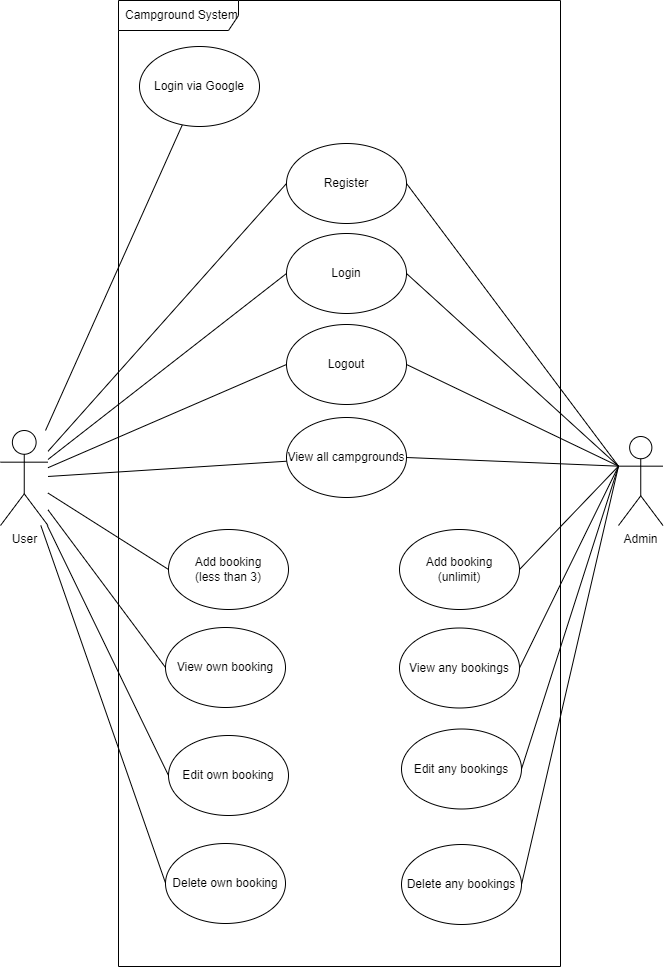

The diagram above was exported from draw.io. Its source (the exported page's mxGraphModel, read from the mxfile embedded in the PNG):
<mxGraphModel dx="741" dy="269" grid="0" gridSize="10" guides="1" tooltips="1" connect="1" arrows="1" fold="1" page="1" pageScale="1" pageWidth="850" pageHeight="1100" math="0" shadow="0">
  <root>
    <mxCell id="0" />
    <mxCell id="1" parent="0" />
    <mxCell id="EWQ9V3GCA-SFokxy7Z0--8" value="Campground System" style="shape=umlFrame;whiteSpace=wrap;html=1;width=120;height=30;boundedLbl=1;verticalAlign=middle;align=left;spacingLeft=5;" parent="1" vertex="1">
      <mxGeometry x="189" y="4" width="442" height="966" as="geometry" />
    </mxCell>
    <mxCell id="EWQ9V3GCA-SFokxy7Z0--10" style="edgeStyle=none;html=1;endArrow=none;endFill=0;" parent="1" source="ujacM72hbPPRqcnVeXHF-2" target="EWQ9V3GCA-SFokxy7Z0--4" edge="1">
      <mxGeometry relative="1" as="geometry" />
    </mxCell>
    <mxCell id="EWQ9V3GCA-SFokxy7Z0--11" style="edgeStyle=none;html=1;entryX=0;entryY=0.5;entryDx=0;entryDy=0;endArrow=none;endFill=0;" parent="1" source="ujacM72hbPPRqcnVeXHF-2" target="ujacM72hbPPRqcnVeXHF-6" edge="1">
      <mxGeometry relative="1" as="geometry" />
    </mxCell>
    <mxCell id="EWQ9V3GCA-SFokxy7Z0--12" style="edgeStyle=none;html=1;entryX=0;entryY=0.5;entryDx=0;entryDy=0;endArrow=none;endFill=0;" parent="1" source="ujacM72hbPPRqcnVeXHF-2" target="ujacM72hbPPRqcnVeXHF-7" edge="1">
      <mxGeometry relative="1" as="geometry" />
    </mxCell>
    <mxCell id="EWQ9V3GCA-SFokxy7Z0--13" style="edgeStyle=none;html=1;entryX=0;entryY=0.5;entryDx=0;entryDy=0;endArrow=none;endFill=0;" parent="1" source="ujacM72hbPPRqcnVeXHF-2" target="ujacM72hbPPRqcnVeXHF-8" edge="1">
      <mxGeometry relative="1" as="geometry" />
    </mxCell>
    <mxCell id="EWQ9V3GCA-SFokxy7Z0--14" style="edgeStyle=none;html=1;endArrow=none;endFill=0;" parent="1" source="ujacM72hbPPRqcnVeXHF-2" target="ujacM72hbPPRqcnVeXHF-14" edge="1">
      <mxGeometry relative="1" as="geometry" />
    </mxCell>
    <mxCell id="EWQ9V3GCA-SFokxy7Z0--15" style="edgeStyle=none;html=1;entryX=0;entryY=0.5;entryDx=0;entryDy=0;endArrow=none;endFill=0;" parent="1" source="ujacM72hbPPRqcnVeXHF-2" target="ujacM72hbPPRqcnVeXHF-9" edge="1">
      <mxGeometry relative="1" as="geometry" />
    </mxCell>
    <mxCell id="EWQ9V3GCA-SFokxy7Z0--16" style="edgeStyle=none;html=1;entryX=0;entryY=0.5;entryDx=0;entryDy=0;endArrow=none;endFill=0;" parent="1" source="ujacM72hbPPRqcnVeXHF-2" target="ujacM72hbPPRqcnVeXHF-10" edge="1">
      <mxGeometry relative="1" as="geometry" />
    </mxCell>
    <mxCell id="EWQ9V3GCA-SFokxy7Z0--17" style="edgeStyle=none;html=1;entryX=0;entryY=0.5;entryDx=0;entryDy=0;endArrow=none;endFill=0;" parent="1" source="ujacM72hbPPRqcnVeXHF-2" target="ujacM72hbPPRqcnVeXHF-12" edge="1">
      <mxGeometry relative="1" as="geometry" />
    </mxCell>
    <mxCell id="EWQ9V3GCA-SFokxy7Z0--18" style="edgeStyle=none;html=1;entryX=0.024;entryY=0.597;entryDx=0;entryDy=0;entryPerimeter=0;endArrow=none;endFill=0;" parent="1" source="ujacM72hbPPRqcnVeXHF-2" target="ujacM72hbPPRqcnVeXHF-13" edge="1">
      <mxGeometry relative="1" as="geometry" />
    </mxCell>
    <mxCell id="ujacM72hbPPRqcnVeXHF-2" value="User" style="shape=umlActor;verticalLabelPosition=bottom;verticalAlign=top;html=1;outlineConnect=0;" parent="1" vertex="1">
      <mxGeometry x="71" y="434" width="47.5" height="95" as="geometry" />
    </mxCell>
    <mxCell id="ujacM72hbPPRqcnVeXHF-17" style="edgeStyle=none;html=1;exitX=0;exitY=0.3333333333333333;exitDx=0;exitDy=0;exitPerimeter=0;entryX=1;entryY=0.5;entryDx=0;entryDy=0;endArrow=none;endFill=0;" parent="1" source="ujacM72hbPPRqcnVeXHF-3" target="ujacM72hbPPRqcnVeXHF-6" edge="1">
      <mxGeometry relative="1" as="geometry" />
    </mxCell>
    <mxCell id="ujacM72hbPPRqcnVeXHF-19" style="edgeStyle=none;html=1;exitX=0;exitY=0.3333333333333333;exitDx=0;exitDy=0;exitPerimeter=0;entryX=1;entryY=0.5;entryDx=0;entryDy=0;endArrow=none;endFill=0;" parent="1" source="ujacM72hbPPRqcnVeXHF-3" target="ujacM72hbPPRqcnVeXHF-8" edge="1">
      <mxGeometry relative="1" as="geometry" />
    </mxCell>
    <mxCell id="ujacM72hbPPRqcnVeXHF-20" style="edgeStyle=none;html=1;exitX=0;exitY=0.3333333333333333;exitDx=0;exitDy=0;exitPerimeter=0;entryX=1;entryY=0.5;entryDx=0;entryDy=0;endArrow=none;endFill=0;" parent="1" source="ujacM72hbPPRqcnVeXHF-3" target="ujacM72hbPPRqcnVeXHF-14" edge="1">
      <mxGeometry relative="1" as="geometry" />
    </mxCell>
    <mxCell id="ujacM72hbPPRqcnVeXHF-21" style="edgeStyle=none;html=1;exitX=0;exitY=0.3333333333333333;exitDx=0;exitDy=0;exitPerimeter=0;entryX=1;entryY=0.5;entryDx=0;entryDy=0;endArrow=none;endFill=0;" parent="1" source="ujacM72hbPPRqcnVeXHF-3" target="EWQ9V3GCA-SFokxy7Z0--7" edge="1">
      <mxGeometry relative="1" as="geometry" />
    </mxCell>
    <mxCell id="ujacM72hbPPRqcnVeXHF-22" style="edgeStyle=none;html=1;exitX=0;exitY=0.3333333333333333;exitDx=0;exitDy=0;exitPerimeter=0;entryX=1;entryY=0.5;entryDx=0;entryDy=0;endArrow=none;endFill=0;" parent="1" source="ujacM72hbPPRqcnVeXHF-3" target="ujacM72hbPPRqcnVeXHF-11" edge="1">
      <mxGeometry relative="1" as="geometry" />
    </mxCell>
    <mxCell id="ujacM72hbPPRqcnVeXHF-23" style="edgeStyle=none;html=1;exitX=0;exitY=0.3333333333333333;exitDx=0;exitDy=0;exitPerimeter=0;entryX=1;entryY=0.5;entryDx=0;entryDy=0;endArrow=none;endFill=0;" parent="1" source="ujacM72hbPPRqcnVeXHF-3" target="EWQ9V3GCA-SFokxy7Z0--5" edge="1">
      <mxGeometry relative="1" as="geometry" />
    </mxCell>
    <mxCell id="ujacM72hbPPRqcnVeXHF-24" style="edgeStyle=none;html=1;exitX=0;exitY=0.3333333333333333;exitDx=0;exitDy=0;exitPerimeter=0;entryX=1;entryY=0.5;entryDx=0;entryDy=0;endArrow=none;endFill=0;" parent="1" source="ujacM72hbPPRqcnVeXHF-3" target="EWQ9V3GCA-SFokxy7Z0--6" edge="1">
      <mxGeometry relative="1" as="geometry" />
    </mxCell>
    <mxCell id="ujacM72hbPPRqcnVeXHF-3" value="Admin" style="shape=umlActor;verticalLabelPosition=bottom;verticalAlign=top;html=1;outlineConnect=0;" parent="1" vertex="1">
      <mxGeometry x="689" y="440" width="44.5" height="89" as="geometry" />
    </mxCell>
    <mxCell id="ujacM72hbPPRqcnVeXHF-6" value="Register" style="ellipse;whiteSpace=wrap;html=1;" parent="1" vertex="1">
      <mxGeometry x="357" y="147" width="120" height="80" as="geometry" />
    </mxCell>
    <mxCell id="ujacM72hbPPRqcnVeXHF-7" value="Login" style="ellipse;whiteSpace=wrap;html=1;" parent="1" vertex="1">
      <mxGeometry x="357" y="237" width="120" height="80" as="geometry" />
    </mxCell>
    <mxCell id="ujacM72hbPPRqcnVeXHF-8" value="Logout" style="ellipse;whiteSpace=wrap;html=1;" parent="1" vertex="1">
      <mxGeometry x="357" y="328" width="120" height="80" as="geometry" />
    </mxCell>
    <mxCell id="EWQ9V3GCA-SFokxy7Z0--4" value="Login via Google" style="ellipse;whiteSpace=wrap;html=1;" parent="1" vertex="1">
      <mxGeometry x="210" y="50" width="120" height="80" as="geometry" />
    </mxCell>
    <mxCell id="ujacM72hbPPRqcnVeXHF-9" value="Add booking&lt;br&gt;(less than 3)" style="ellipse;whiteSpace=wrap;html=1;" parent="1" vertex="1">
      <mxGeometry x="239" y="533" width="120" height="80" as="geometry" />
    </mxCell>
    <mxCell id="ujacM72hbPPRqcnVeXHF-10" value="View own booking" style="ellipse;whiteSpace=wrap;html=1;" parent="1" vertex="1">
      <mxGeometry x="236" y="631" width="120" height="80" as="geometry" />
    </mxCell>
    <mxCell id="ujacM72hbPPRqcnVeXHF-11" value="View any bookings" style="ellipse;whiteSpace=wrap;html=1;" parent="1" vertex="1">
      <mxGeometry x="470" y="631.5" width="120" height="80" as="geometry" />
    </mxCell>
    <mxCell id="ujacM72hbPPRqcnVeXHF-12" value="Edit own booking" style="ellipse;whiteSpace=wrap;html=1;" parent="1" vertex="1">
      <mxGeometry x="239" y="739" width="120" height="80" as="geometry" />
    </mxCell>
    <mxCell id="ujacM72hbPPRqcnVeXHF-13" value="Delete own booking" style="ellipse;whiteSpace=wrap;html=1;" parent="1" vertex="1">
      <mxGeometry x="236" y="847" width="120" height="80" as="geometry" />
    </mxCell>
    <mxCell id="EWQ9V3GCA-SFokxy7Z0--5" value="Edit any bookings" style="ellipse;whiteSpace=wrap;html=1;" parent="1" vertex="1">
      <mxGeometry x="472" y="732.5" width="120" height="80" as="geometry" />
    </mxCell>
    <mxCell id="EWQ9V3GCA-SFokxy7Z0--6" value="Delete any bookings" style="ellipse;whiteSpace=wrap;html=1;" parent="1" vertex="1">
      <mxGeometry x="472" y="848" width="120" height="80" as="geometry" />
    </mxCell>
    <mxCell id="ujacM72hbPPRqcnVeXHF-14" value="View all campgrounds" style="ellipse;whiteSpace=wrap;html=1;" parent="1" vertex="1">
      <mxGeometry x="357" y="421" width="120" height="80" as="geometry" />
    </mxCell>
    <mxCell id="EWQ9V3GCA-SFokxy7Z0--7" value="Add booking&lt;br&gt;(unlimit)" style="ellipse;whiteSpace=wrap;html=1;" parent="1" vertex="1">
      <mxGeometry x="470" y="533" width="120" height="80" as="geometry" />
    </mxCell>
    <mxCell id="ujacM72hbPPRqcnVeXHF-18" style="edgeStyle=none;html=1;exitX=0;exitY=0.3333333333333333;exitDx=0;exitDy=0;exitPerimeter=0;entryX=1;entryY=0.5;entryDx=0;entryDy=0;endArrow=none;endFill=0;" parent="1" source="ujacM72hbPPRqcnVeXHF-3" target="ujacM72hbPPRqcnVeXHF-7" edge="1">
      <mxGeometry relative="1" as="geometry" />
    </mxCell>
  </root>
</mxGraphModel>